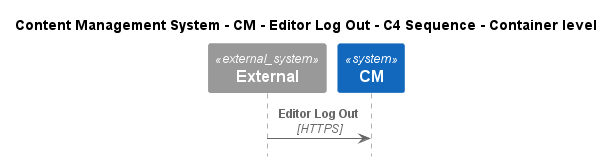

The diagram above was rendered by PlantUML. Its source (embedded in the PNG):
@startuml
!include ..\..\..\..\..\.c4s\C4_Sequence.puml

title Content Management System - CM - Editor Log Out - C4 Sequence - Container level

System_Ext(C4InterFlow.SoftwareSystems.ExternalSystem, "External", "")
System(ContentManagementSystem.SoftwareSystems.CM, "CM", "Content Management System is used to manage the process of creating, organizing, editing, and publishing digital content.")

Rel(C4InterFlow.SoftwareSystems.ExternalSystem, ContentManagementSystem.SoftwareSystems.CM, "Editor Log Out", "HTTPS")


@enduml